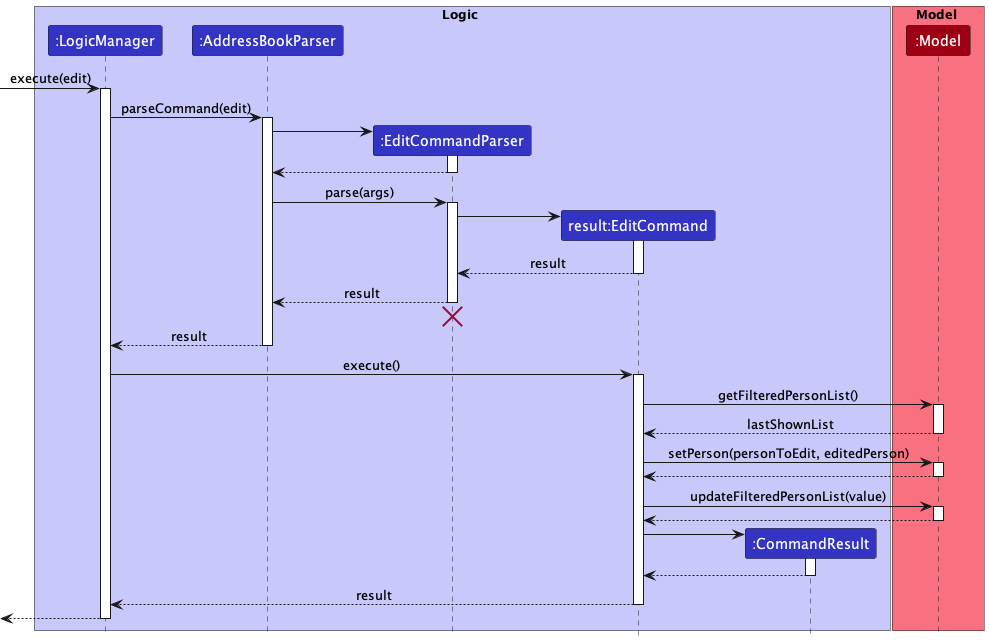

The diagram above was rendered by PlantUML. Its source (embedded in the PNG):
@startuml
!include style.puml

box Logic LOGIC_COLOR_T1
participant ":LogicManager" as LogicManager LOGIC_COLOR
participant ":AddressBookParser" as AddressBookParser LOGIC_COLOR
participant ":EditCommandParser" as EditCommandParser LOGIC_COLOR
participant "result:EditCommand" as EditCommand LOGIC_COLOR
participant ":CommandResult" as CommandResult LOGIC_COLOR
end box

box Model MODEL_COLOR_T1
participant ":Model" as Model MODEL_COLOR
end box

[-> LogicManager : execute(edit)
activate LogicManager

LogicManager -> AddressBookParser : parseCommand(edit)
activate AddressBookParser

create EditCommandParser
AddressBookParser -> EditCommandParser
activate EditCommandParser

EditCommandParser --> AddressBookParser
deactivate EditCommandParser

AddressBookParser -> EditCommandParser : parse(args)
activate EditCommandParser

create EditCommand
EditCommandParser -> EditCommand
activate EditCommand

EditCommand --> EditCommandParser : result
deactivate EditCommand

EditCommandParser --> AddressBookParser : result
deactivate EditCommandParser
'Hidden arrow to position the destroy marker below the end of the activation bar.
EditCommandParser -[hidden]-> AddressBookParser
destroy EditCommandParser

AddressBookParser --> LogicManager : result
deactivate AddressBookParser

LogicManager -> EditCommand : execute()
activate EditCommand

EditCommand -> Model : getFilteredPersonList()
activate Model

Model --> EditCommand : lastShownList
deactivate Model

EditCommand -> Model : setPerson(personToEdit, editedPerson)
activate Model

Model --> EditCommand
deactivate Model

EditCommand -> Model : updateFilteredPersonList(value)
activate Model

Model --> EditCommand
deactivate Model

create CommandResult
EditCommand -> CommandResult
activate CommandResult

CommandResult --> EditCommand
deactivate CommandResult

EditCommand --> LogicManager : result
deactivate EditCommand

[<--LogicManager
deactivate LogicManager
@enduml